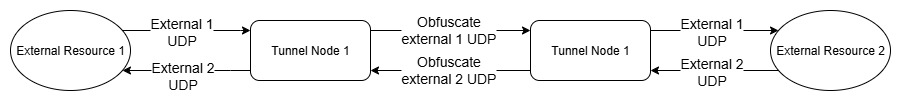

The diagram above was exported from draw.io. Its source (the exported page's mxGraphModel, read from the mxfile embedded in the PNG):
<mxGraphModel dx="1869" dy="640" grid="1" gridSize="10" guides="1" tooltips="1" connect="1" arrows="1" fold="1" page="1" pageScale="1" pageWidth="827" pageHeight="1169" math="0" shadow="0">
  <root>
    <mxCell id="0" />
    <mxCell id="1" parent="0" />
    <mxCell id="_33cpWyBQPquVPVkR5Ic-6" style="edgeStyle=orthogonalEdgeStyle;rounded=0;orthogonalLoop=1;jettySize=auto;html=1;" edge="1" parent="1" source="_33cpWyBQPquVPVkR5Ic-1" target="_33cpWyBQPquVPVkR5Ic-3">
      <mxGeometry relative="1" as="geometry">
        <Array as="points">
          <mxPoint x="140" y="210" />
          <mxPoint x="140" y="210" />
        </Array>
      </mxGeometry>
    </mxCell>
    <mxCell id="_33cpWyBQPquVPVkR5Ic-7" style="edgeStyle=orthogonalEdgeStyle;rounded=0;orthogonalLoop=1;jettySize=auto;html=1;" edge="1" parent="1" source="_33cpWyBQPquVPVkR5Ic-1" target="_33cpWyBQPquVPVkR5Ic-2">
      <mxGeometry relative="1" as="geometry">
        <Array as="points">
          <mxPoint x="380" y="170" />
          <mxPoint x="380" y="170" />
        </Array>
      </mxGeometry>
    </mxCell>
    <mxCell id="_33cpWyBQPquVPVkR5Ic-1" value="Tunnel Node 1" style="rounded=1;whiteSpace=wrap;html=1;" vertex="1" parent="1">
      <mxGeometry x="160" y="160" width="120" height="60" as="geometry" />
    </mxCell>
    <mxCell id="_33cpWyBQPquVPVkR5Ic-8" style="edgeStyle=orthogonalEdgeStyle;rounded=0;orthogonalLoop=1;jettySize=auto;html=1;" edge="1" parent="1" source="_33cpWyBQPquVPVkR5Ic-2" target="_33cpWyBQPquVPVkR5Ic-1">
      <mxGeometry relative="1" as="geometry">
        <Array as="points">
          <mxPoint x="380" y="210" />
          <mxPoint x="380" y="210" />
        </Array>
      </mxGeometry>
    </mxCell>
    <mxCell id="_33cpWyBQPquVPVkR5Ic-9" style="edgeStyle=orthogonalEdgeStyle;rounded=0;orthogonalLoop=1;jettySize=auto;html=1;" edge="1" parent="1" source="_33cpWyBQPquVPVkR5Ic-2" target="_33cpWyBQPquVPVkR5Ic-4">
      <mxGeometry relative="1" as="geometry">
        <Array as="points">
          <mxPoint x="620" y="170" />
          <mxPoint x="620" y="170" />
        </Array>
      </mxGeometry>
    </mxCell>
    <mxCell id="_33cpWyBQPquVPVkR5Ic-2" value="Tunnel Node 1" style="rounded=1;whiteSpace=wrap;html=1;" vertex="1" parent="1">
      <mxGeometry x="440" y="160" width="120" height="60" as="geometry" />
    </mxCell>
    <mxCell id="_33cpWyBQPquVPVkR5Ic-5" style="edgeStyle=orthogonalEdgeStyle;rounded=0;orthogonalLoop=1;jettySize=auto;html=1;" edge="1" parent="1" source="_33cpWyBQPquVPVkR5Ic-3" target="_33cpWyBQPquVPVkR5Ic-1">
      <mxGeometry relative="1" as="geometry">
        <Array as="points">
          <mxPoint x="150" y="170" />
          <mxPoint x="150" y="170" />
        </Array>
      </mxGeometry>
    </mxCell>
    <mxCell id="_33cpWyBQPquVPVkR5Ic-11" value="&lt;span&gt;External 1&lt;br&gt;UDP&lt;/span&gt;" style="edgeLabel;html=1;align=center;verticalAlign=middle;resizable=0;points=[];fontSize=14;spacing=2;fontColor=default;labelBackgroundColor=default;" vertex="1" connectable="0" parent="_33cpWyBQPquVPVkR5Ic-5">
      <mxGeometry x="-0.0153" y="-2" relative="1" as="geometry">
        <mxPoint x="-5" y="-2" as="offset" />
      </mxGeometry>
    </mxCell>
    <mxCell id="_33cpWyBQPquVPVkR5Ic-3" value="External Resource 1" style="ellipse;whiteSpace=wrap;html=1;" vertex="1" parent="1">
      <mxGeometry x="-80" y="150" width="120" height="80" as="geometry" />
    </mxCell>
    <mxCell id="_33cpWyBQPquVPVkR5Ic-10" style="edgeStyle=orthogonalEdgeStyle;rounded=0;orthogonalLoop=1;jettySize=auto;html=1;" edge="1" parent="1" source="_33cpWyBQPquVPVkR5Ic-4" target="_33cpWyBQPquVPVkR5Ic-2">
      <mxGeometry relative="1" as="geometry">
        <Array as="points">
          <mxPoint x="620" y="210" />
          <mxPoint x="620" y="210" />
        </Array>
      </mxGeometry>
    </mxCell>
    <mxCell id="_33cpWyBQPquVPVkR5Ic-4" value="External Resource 2" style="ellipse;whiteSpace=wrap;html=1;" vertex="1" parent="1">
      <mxGeometry x="680" y="150" width="120" height="80" as="geometry" />
    </mxCell>
    <mxCell id="_33cpWyBQPquVPVkR5Ic-15" value="&lt;span&gt;Obfuscate&lt;br&gt;external 1 UDP&lt;/span&gt;" style="edgeLabel;html=1;align=center;verticalAlign=middle;resizable=0;points=[];fontSize=14;spacing=2;fontColor=default;labelBackgroundColor=default;" vertex="1" connectable="0" parent="1">
      <mxGeometry x="360" y="170" as="geometry">
        <mxPoint x="-3" y="-2" as="offset" />
      </mxGeometry>
    </mxCell>
    <mxCell id="_33cpWyBQPquVPVkR5Ic-16" value="&lt;span&gt;Obfuscate&lt;br&gt;external 2 UDP&lt;/span&gt;" style="edgeLabel;html=1;align=center;verticalAlign=middle;resizable=0;points=[];fontSize=14;spacing=2;fontColor=default;labelBackgroundColor=default;" vertex="1" connectable="0" parent="1">
      <mxGeometry x="360" y="210" as="geometry">
        <mxPoint x="-3" y="-2" as="offset" />
      </mxGeometry>
    </mxCell>
    <mxCell id="_33cpWyBQPquVPVkR5Ic-17" value="&lt;span&gt;External 2&lt;br&gt;UDP&lt;/span&gt;" style="edgeLabel;html=1;align=center;verticalAlign=middle;resizable=0;points=[];fontSize=14;spacing=2;fontColor=default;labelBackgroundColor=default;" vertex="1" connectable="0" parent="1">
      <mxGeometry x="90" y="240" as="geometry">
        <mxPoint x="1" y="-26" as="offset" />
      </mxGeometry>
    </mxCell>
    <mxCell id="_33cpWyBQPquVPVkR5Ic-18" value="&lt;span&gt;External 1&lt;br&gt;UDP&lt;/span&gt;" style="edgeLabel;html=1;align=center;verticalAlign=middle;resizable=0;points=[];fontSize=14;spacing=2;fontColor=default;labelBackgroundColor=default;" vertex="1" connectable="0" parent="1">
      <mxGeometry x="620" y="170" as="geometry" />
    </mxCell>
    <mxCell id="_33cpWyBQPquVPVkR5Ic-20" value="&lt;span&gt;External 2&lt;br&gt;UDP&lt;/span&gt;" style="edgeLabel;html=1;align=center;verticalAlign=middle;resizable=0;points=[];fontSize=14;spacing=2;fontColor=default;labelBackgroundColor=default;" vertex="1" connectable="0" parent="1">
      <mxGeometry x="620" y="210" as="geometry" />
    </mxCell>
  </root>
</mxGraphModel>